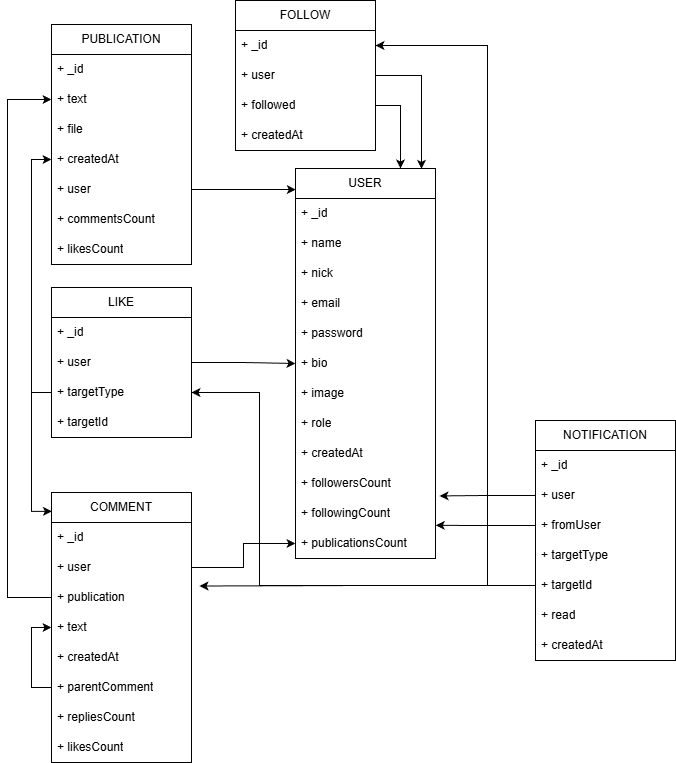

The diagram above was exported from draw.io. Its source (the exported page's mxGraphModel, read from the mxfile embedded in the PNG):
<mxGraphModel dx="1090" dy="1024" grid="1" gridSize="12" guides="1" tooltips="1" connect="1" arrows="1" fold="1" page="0" pageScale="1" pageWidth="1169" pageHeight="827" background="#ffffff" math="0" shadow="0">
  <root>
    <mxCell id="0" />
    <mxCell id="1" parent="0" />
    <mxCell id="32jebdTnyMFh87OLV5eA-5" parent="1" style="swimlane;fontStyle=0;childLayout=stackLayout;horizontal=1;startSize=30;horizontalStack=0;resizeParent=1;resizeParentMax=0;resizeLast=0;collapsible=1;marginBottom=0;whiteSpace=wrap;html=1;" value="USER" vertex="1">
      <mxGeometry height="390" width="140" x="588" y="156" as="geometry" />
    </mxCell>
    <mxCell id="32jebdTnyMFh87OLV5eA-12" parent="32jebdTnyMFh87OLV5eA-5" style="text;strokeColor=none;fillColor=none;align=left;verticalAlign=middle;spacingLeft=4;spacingRight=4;overflow=hidden;points=[[0,0.5],[1,0.5]];portConstraint=eastwest;rotatable=0;whiteSpace=wrap;html=1;" value="+ _id" vertex="1">
      <mxGeometry height="30" width="140" y="30" as="geometry" />
    </mxCell>
    <mxCell id="32jebdTnyMFh87OLV5eA-6" parent="32jebdTnyMFh87OLV5eA-5" style="text;strokeColor=none;fillColor=none;align=left;verticalAlign=middle;spacingLeft=4;spacingRight=4;overflow=hidden;points=[[0,0.5],[1,0.5]];portConstraint=eastwest;rotatable=0;whiteSpace=wrap;html=1;" value="+ name" vertex="1">
      <mxGeometry height="30" width="140" y="60" as="geometry" />
    </mxCell>
    <mxCell id="32jebdTnyMFh87OLV5eA-7" parent="32jebdTnyMFh87OLV5eA-5" style="text;strokeColor=none;fillColor=none;align=left;verticalAlign=middle;spacingLeft=4;spacingRight=4;overflow=hidden;points=[[0,0.5],[1,0.5]];portConstraint=eastwest;rotatable=0;whiteSpace=wrap;html=1;" value="+ nick" vertex="1">
      <mxGeometry height="30" width="140" y="90" as="geometry" />
    </mxCell>
    <mxCell id="UQRFAK6nKwTFOqCrHOyu-1" parent="32jebdTnyMFh87OLV5eA-5" style="text;strokeColor=none;fillColor=none;align=left;verticalAlign=middle;spacingLeft=4;spacingRight=4;overflow=hidden;points=[[0,0.5],[1,0.5]];portConstraint=eastwest;rotatable=0;whiteSpace=wrap;html=1;" value="+ email" vertex="1">
      <mxGeometry height="30" width="140" y="120" as="geometry" />
    </mxCell>
    <mxCell id="32jebdTnyMFh87OLV5eA-8" parent="32jebdTnyMFh87OLV5eA-5" style="text;strokeColor=none;fillColor=none;align=left;verticalAlign=middle;spacingLeft=4;spacingRight=4;overflow=hidden;points=[[0,0.5],[1,0.5]];portConstraint=eastwest;rotatable=0;whiteSpace=wrap;html=1;" value="+ password" vertex="1">
      <mxGeometry height="30" width="140" y="150" as="geometry" />
    </mxCell>
    <mxCell id="qyvfRxrz_GWDVtRsshi7-8" parent="32jebdTnyMFh87OLV5eA-5" style="text;strokeColor=none;fillColor=none;align=left;verticalAlign=middle;spacingLeft=4;spacingRight=4;overflow=hidden;points=[[0,0.5],[1,0.5]];portConstraint=eastwest;rotatable=0;whiteSpace=wrap;html=1;" value="+ bio" vertex="1">
      <mxGeometry height="30" width="140" y="180" as="geometry" />
    </mxCell>
    <mxCell id="32jebdTnyMFh87OLV5eA-10" parent="32jebdTnyMFh87OLV5eA-5" style="text;strokeColor=none;fillColor=none;align=left;verticalAlign=middle;spacingLeft=4;spacingRight=4;overflow=hidden;points=[[0,0.5],[1,0.5]];portConstraint=eastwest;rotatable=0;whiteSpace=wrap;html=1;" value="+ image" vertex="1">
      <mxGeometry height="30" width="140" y="210" as="geometry" />
    </mxCell>
    <mxCell id="32jebdTnyMFh87OLV5eA-9" parent="32jebdTnyMFh87OLV5eA-5" style="text;strokeColor=none;fillColor=none;align=left;verticalAlign=middle;spacingLeft=4;spacingRight=4;overflow=hidden;points=[[0,0.5],[1,0.5]];portConstraint=eastwest;rotatable=0;whiteSpace=wrap;html=1;" value="+ role" vertex="1">
      <mxGeometry height="30" width="140" y="240" as="geometry" />
    </mxCell>
    <mxCell id="32jebdTnyMFh87OLV5eA-11" parent="32jebdTnyMFh87OLV5eA-5" style="text;strokeColor=none;fillColor=none;align=left;verticalAlign=middle;spacingLeft=4;spacingRight=4;overflow=hidden;points=[[0,0.5],[1,0.5]];portConstraint=eastwest;rotatable=0;whiteSpace=wrap;html=1;" value="+ createdAt" vertex="1">
      <mxGeometry height="30" width="140" y="270" as="geometry" />
    </mxCell>
    <mxCell id="AyruUSigTAAFShLo_DrL-3" parent="32jebdTnyMFh87OLV5eA-5" style="text;strokeColor=none;fillColor=none;align=left;verticalAlign=middle;spacingLeft=4;spacingRight=4;overflow=hidden;points=[[0,0.5],[1,0.5]];portConstraint=eastwest;rotatable=0;whiteSpace=wrap;html=1;" value="+ followersCount" vertex="1">
      <mxGeometry height="30" width="140" y="300" as="geometry" />
    </mxCell>
    <mxCell id="AyruUSigTAAFShLo_DrL-4" parent="32jebdTnyMFh87OLV5eA-5" style="text;strokeColor=none;fillColor=none;align=left;verticalAlign=middle;spacingLeft=4;spacingRight=4;overflow=hidden;points=[[0,0.5],[1,0.5]];portConstraint=eastwest;rotatable=0;whiteSpace=wrap;html=1;" value="+ followingCount" vertex="1">
      <mxGeometry height="30" width="140" y="330" as="geometry" />
    </mxCell>
    <mxCell id="AyruUSigTAAFShLo_DrL-5" parent="32jebdTnyMFh87OLV5eA-5" style="text;strokeColor=none;fillColor=none;align=left;verticalAlign=middle;spacingLeft=4;spacingRight=4;overflow=hidden;points=[[0,0.5],[1,0.5]];portConstraint=eastwest;rotatable=0;whiteSpace=wrap;html=1;" value="+ publicationsCount" vertex="1">
      <mxGeometry height="30" width="140" y="360" as="geometry" />
    </mxCell>
    <mxCell id="32jebdTnyMFh87OLV5eA-13" parent="1" style="swimlane;fontStyle=0;childLayout=stackLayout;horizontal=1;startSize=30;horizontalStack=0;resizeParent=1;resizeParentMax=0;resizeLast=0;collapsible=1;marginBottom=0;whiteSpace=wrap;html=1;" value="PUBLICATION" vertex="1">
      <mxGeometry height="240" width="140" x="344" y="12" as="geometry" />
    </mxCell>
    <mxCell id="32jebdTnyMFh87OLV5eA-14" parent="32jebdTnyMFh87OLV5eA-13" style="text;strokeColor=none;fillColor=none;align=left;verticalAlign=middle;spacingLeft=4;spacingRight=4;overflow=hidden;points=[[0,0.5],[1,0.5]];portConstraint=eastwest;rotatable=0;whiteSpace=wrap;html=1;" value="+ _id" vertex="1">
      <mxGeometry height="30" width="140" y="30" as="geometry" />
    </mxCell>
    <mxCell id="32jebdTnyMFh87OLV5eA-15" parent="32jebdTnyMFh87OLV5eA-13" style="text;strokeColor=none;fillColor=none;align=left;verticalAlign=middle;spacingLeft=4;spacingRight=4;overflow=hidden;points=[[0,0.5],[1,0.5]];portConstraint=eastwest;rotatable=0;whiteSpace=wrap;html=1;" value="+ text" vertex="1">
      <mxGeometry height="30" width="140" y="60" as="geometry" />
    </mxCell>
    <mxCell id="32jebdTnyMFh87OLV5eA-16" parent="32jebdTnyMFh87OLV5eA-13" style="text;strokeColor=none;fillColor=none;align=left;verticalAlign=middle;spacingLeft=4;spacingRight=4;overflow=hidden;points=[[0,0.5],[1,0.5]];portConstraint=eastwest;rotatable=0;whiteSpace=wrap;html=1;" value="+ file" vertex="1">
      <mxGeometry height="30" width="140" y="90" as="geometry" />
    </mxCell>
    <mxCell id="32jebdTnyMFh87OLV5eA-17" parent="32jebdTnyMFh87OLV5eA-13" style="text;strokeColor=none;fillColor=none;align=left;verticalAlign=middle;spacingLeft=4;spacingRight=4;overflow=hidden;points=[[0,0.5],[1,0.5]];portConstraint=eastwest;rotatable=0;whiteSpace=wrap;html=1;" value="+ createdAt" vertex="1">
      <mxGeometry height="30" width="140" y="120" as="geometry" />
    </mxCell>
    <mxCell id="32jebdTnyMFh87OLV5eA-18" parent="32jebdTnyMFh87OLV5eA-13" style="text;strokeColor=none;fillColor=none;align=left;verticalAlign=middle;spacingLeft=4;spacingRight=4;overflow=hidden;points=[[0,0.5],[1,0.5]];portConstraint=eastwest;rotatable=0;whiteSpace=wrap;html=1;" value="+ user" vertex="1">
      <mxGeometry height="30" width="140" y="150" as="geometry" />
    </mxCell>
    <mxCell id="BSbQGDuT2IxslbPIr0Fe-21" parent="32jebdTnyMFh87OLV5eA-13" style="text;strokeColor=none;fillColor=none;align=left;verticalAlign=middle;spacingLeft=4;spacingRight=4;overflow=hidden;points=[[0,0.5],[1,0.5]];portConstraint=eastwest;rotatable=0;whiteSpace=wrap;html=1;" value="+ commentsCount" vertex="1">
      <mxGeometry height="30" width="140" y="180" as="geometry" />
    </mxCell>
    <mxCell id="BSbQGDuT2IxslbPIr0Fe-22" parent="32jebdTnyMFh87OLV5eA-13" style="text;strokeColor=none;fillColor=none;align=left;verticalAlign=middle;spacingLeft=4;spacingRight=4;overflow=hidden;points=[[0,0.5],[1,0.5]];portConstraint=eastwest;rotatable=0;whiteSpace=wrap;html=1;" value="+ likesCount" vertex="1">
      <mxGeometry height="30" width="140" y="210" as="geometry" />
    </mxCell>
    <mxCell id="32jebdTnyMFh87OLV5eA-22" parent="1" style="swimlane;fontStyle=0;childLayout=stackLayout;horizontal=1;startSize=30;horizontalStack=0;resizeParent=1;resizeParentMax=0;resizeLast=0;collapsible=1;marginBottom=0;whiteSpace=wrap;html=1;" value="FOLLOW" vertex="1">
      <mxGeometry height="150" width="140" x="528" y="-12" as="geometry" />
    </mxCell>
    <mxCell id="32jebdTnyMFh87OLV5eA-23" parent="32jebdTnyMFh87OLV5eA-22" style="text;strokeColor=none;fillColor=none;align=left;verticalAlign=middle;spacingLeft=4;spacingRight=4;overflow=hidden;points=[[0,0.5],[1,0.5]];portConstraint=eastwest;rotatable=0;whiteSpace=wrap;html=1;" value="+ _id" vertex="1">
      <mxGeometry height="30" width="140" y="30" as="geometry" />
    </mxCell>
    <mxCell id="32jebdTnyMFh87OLV5eA-24" parent="32jebdTnyMFh87OLV5eA-22" style="text;strokeColor=none;fillColor=none;align=left;verticalAlign=middle;spacingLeft=4;spacingRight=4;overflow=hidden;points=[[0,0.5],[1,0.5]];portConstraint=eastwest;rotatable=0;whiteSpace=wrap;html=1;" value="+ user" vertex="1">
      <mxGeometry height="30" width="140" y="60" as="geometry" />
    </mxCell>
    <mxCell id="32jebdTnyMFh87OLV5eA-25" parent="32jebdTnyMFh87OLV5eA-22" style="text;strokeColor=none;fillColor=none;align=left;verticalAlign=middle;spacingLeft=4;spacingRight=4;overflow=hidden;points=[[0,0.5],[1,0.5]];portConstraint=eastwest;rotatable=0;whiteSpace=wrap;html=1;" value="+ followed" vertex="1">
      <mxGeometry height="30" width="140" y="90" as="geometry" />
    </mxCell>
    <mxCell id="32jebdTnyMFh87OLV5eA-26" parent="32jebdTnyMFh87OLV5eA-22" style="text;strokeColor=none;fillColor=none;align=left;verticalAlign=middle;spacingLeft=4;spacingRight=4;overflow=hidden;points=[[0,0.5],[1,0.5]];portConstraint=eastwest;rotatable=0;whiteSpace=wrap;html=1;" value="+ createdAt" vertex="1">
      <mxGeometry height="30" width="140" y="120" as="geometry" />
    </mxCell>
    <mxCell id="32jebdTnyMFh87OLV5eA-29" edge="1" parent="1" source="32jebdTnyMFh87OLV5eA-25" style="edgeStyle=orthogonalEdgeStyle;rounded=0;orthogonalLoop=1;jettySize=auto;html=1;entryX=0.75;entryY=0;entryDx=0;entryDy=0;" target="32jebdTnyMFh87OLV5eA-5">
      <mxGeometry relative="1" as="geometry" />
    </mxCell>
    <mxCell id="qyvfRxrz_GWDVtRsshi7-1" parent="1" style="swimlane;fontStyle=0;childLayout=stackLayout;horizontal=1;startSize=30;horizontalStack=0;resizeParent=1;resizeParentMax=0;resizeLast=0;collapsible=1;marginBottom=0;whiteSpace=wrap;html=1;" value="LIKE" vertex="1">
      <mxGeometry height="150" width="140" x="344" y="275" as="geometry" />
    </mxCell>
    <mxCell id="qyvfRxrz_GWDVtRsshi7-2" parent="qyvfRxrz_GWDVtRsshi7-1" style="text;strokeColor=none;fillColor=none;align=left;verticalAlign=middle;spacingLeft=4;spacingRight=4;overflow=hidden;points=[[0,0.5],[1,0.5]];portConstraint=eastwest;rotatable=0;whiteSpace=wrap;html=1;" value="+ _id" vertex="1">
      <mxGeometry height="30" width="140" y="30" as="geometry" />
    </mxCell>
    <mxCell id="qyvfRxrz_GWDVtRsshi7-9" parent="qyvfRxrz_GWDVtRsshi7-1" style="text;strokeColor=none;fillColor=none;align=left;verticalAlign=middle;spacingLeft=4;spacingRight=4;overflow=hidden;points=[[0,0.5],[1,0.5]];portConstraint=eastwest;rotatable=0;whiteSpace=wrap;html=1;" value="+ user" vertex="1">
      <mxGeometry height="30" width="140" y="60" as="geometry" />
    </mxCell>
    <mxCell id="qyvfRxrz_GWDVtRsshi7-26" parent="qyvfRxrz_GWDVtRsshi7-1" style="text;strokeColor=none;fillColor=none;align=left;verticalAlign=middle;spacingLeft=4;spacingRight=4;overflow=hidden;points=[[0,0.5],[1,0.5]];portConstraint=eastwest;rotatable=0;whiteSpace=wrap;html=1;" value="+ targetType" vertex="1">
      <mxGeometry height="30" width="140" y="90" as="geometry" />
    </mxCell>
    <mxCell id="qyvfRxrz_GWDVtRsshi7-27" parent="qyvfRxrz_GWDVtRsshi7-1" style="text;strokeColor=none;fillColor=none;align=left;verticalAlign=middle;spacingLeft=4;spacingRight=4;overflow=hidden;points=[[0,0.5],[1,0.5]];portConstraint=eastwest;rotatable=0;whiteSpace=wrap;html=1;" value="+ targetId" vertex="1">
      <mxGeometry height="30" width="140" y="120" as="geometry" />
    </mxCell>
    <mxCell id="qyvfRxrz_GWDVtRsshi7-12" edge="1" parent="1" style="edgeStyle=orthogonalEdgeStyle;rounded=0;orthogonalLoop=1;jettySize=auto;html=1;exitX=1;exitY=0.5;exitDx=0;exitDy=0;entryX=1;entryY=0.5;entryDx=0;entryDy=0;" target="32jebdTnyMFh87OLV5eA-17">
      <mxGeometry relative="1" as="geometry" />
    </mxCell>
    <mxCell id="qyvfRxrz_GWDVtRsshi7-14" parent="1" style="swimlane;fontStyle=0;childLayout=stackLayout;horizontal=1;startSize=30;horizontalStack=0;resizeParent=1;resizeParentMax=0;resizeLast=0;collapsible=1;marginBottom=0;whiteSpace=wrap;html=1;" value="COMMENT" vertex="1">
      <mxGeometry height="270" width="140" x="344" y="480" as="geometry" />
    </mxCell>
    <mxCell id="qyvfRxrz_GWDVtRsshi7-15" parent="qyvfRxrz_GWDVtRsshi7-14" style="text;strokeColor=none;fillColor=none;align=left;verticalAlign=middle;spacingLeft=4;spacingRight=4;overflow=hidden;points=[[0,0.5],[1,0.5]];portConstraint=eastwest;rotatable=0;whiteSpace=wrap;html=1;" value="+ _id" vertex="1">
      <mxGeometry height="30" width="140" y="30" as="geometry" />
    </mxCell>
    <mxCell id="qyvfRxrz_GWDVtRsshi7-16" parent="qyvfRxrz_GWDVtRsshi7-14" style="text;strokeColor=none;fillColor=none;align=left;verticalAlign=middle;spacingLeft=4;spacingRight=4;overflow=hidden;points=[[0,0.5],[1,0.5]];portConstraint=eastwest;rotatable=0;whiteSpace=wrap;html=1;" value="+ user" vertex="1">
      <mxGeometry height="30" width="140" y="60" as="geometry" />
    </mxCell>
    <mxCell id="qyvfRxrz_GWDVtRsshi7-17" parent="qyvfRxrz_GWDVtRsshi7-14" style="text;strokeColor=none;fillColor=none;align=left;verticalAlign=middle;spacingLeft=4;spacingRight=4;overflow=hidden;points=[[0,0.5],[1,0.5]];portConstraint=eastwest;rotatable=0;whiteSpace=wrap;html=1;" value="+ publication" vertex="1">
      <mxGeometry height="30" width="140" y="90" as="geometry" />
    </mxCell>
    <mxCell id="qyvfRxrz_GWDVtRsshi7-18" parent="qyvfRxrz_GWDVtRsshi7-14" style="text;strokeColor=none;fillColor=none;align=left;verticalAlign=middle;spacingLeft=4;spacingRight=4;overflow=hidden;points=[[0,0.5],[1,0.5]];portConstraint=eastwest;rotatable=0;whiteSpace=wrap;html=1;" value="+ text" vertex="1">
      <mxGeometry height="30" width="140" y="120" as="geometry" />
    </mxCell>
    <mxCell id="qyvfRxrz_GWDVtRsshi7-19" parent="qyvfRxrz_GWDVtRsshi7-14" style="text;strokeColor=none;fillColor=none;align=left;verticalAlign=middle;spacingLeft=4;spacingRight=4;overflow=hidden;points=[[0,0.5],[1,0.5]];portConstraint=eastwest;rotatable=0;whiteSpace=wrap;html=1;" value="+ createdAt" vertex="1">
      <mxGeometry height="30" width="140" y="150" as="geometry" />
    </mxCell>
    <mxCell id="qyvfRxrz_GWDVtRsshi7-23" parent="qyvfRxrz_GWDVtRsshi7-14" style="text;strokeColor=none;fillColor=none;align=left;verticalAlign=middle;spacingLeft=4;spacingRight=4;overflow=hidden;points=[[0,0.5],[1,0.5]];portConstraint=eastwest;rotatable=0;whiteSpace=wrap;html=1;" value="+ parentComment" vertex="1">
      <mxGeometry height="30" width="140" y="180" as="geometry" />
    </mxCell>
    <mxCell id="BSbQGDuT2IxslbPIr0Fe-23" parent="qyvfRxrz_GWDVtRsshi7-14" style="text;strokeColor=none;fillColor=none;align=left;verticalAlign=middle;spacingLeft=4;spacingRight=4;overflow=hidden;points=[[0,0.5],[1,0.5]];portConstraint=eastwest;rotatable=0;whiteSpace=wrap;html=1;" value="+ repliesCount" vertex="1">
      <mxGeometry height="30" width="140" y="210" as="geometry" />
    </mxCell>
    <mxCell id="BSbQGDuT2IxslbPIr0Fe-24" parent="qyvfRxrz_GWDVtRsshi7-14" style="text;strokeColor=none;fillColor=none;align=left;verticalAlign=middle;spacingLeft=4;spacingRight=4;overflow=hidden;points=[[0,0.5],[1,0.5]];portConstraint=eastwest;rotatable=0;whiteSpace=wrap;html=1;" value="+ likesCount" vertex="1">
      <mxGeometry height="30" width="140" y="240" as="geometry" />
    </mxCell>
    <mxCell id="qyvfRxrz_GWDVtRsshi7-25" edge="1" parent="qyvfRxrz_GWDVtRsshi7-14" source="qyvfRxrz_GWDVtRsshi7-23" style="edgeStyle=orthogonalEdgeStyle;rounded=0;orthogonalLoop=1;jettySize=auto;html=1;entryX=0;entryY=0.5;entryDx=0;entryDy=0;" target="qyvfRxrz_GWDVtRsshi7-18">
      <mxGeometry relative="1" as="geometry" />
    </mxCell>
    <mxCell id="qyvfRxrz_GWDVtRsshi7-29" edge="1" parent="1" source="qyvfRxrz_GWDVtRsshi7-26" style="edgeStyle=orthogonalEdgeStyle;rounded=0;orthogonalLoop=1;jettySize=auto;html=1;entryX=0.003;entryY=0.07;entryDx=0;entryDy=0;entryPerimeter=0;" target="qyvfRxrz_GWDVtRsshi7-14">
      <mxGeometry relative="1" as="geometry" />
    </mxCell>
    <mxCell id="qyvfRxrz_GWDVtRsshi7-30" edge="1" parent="1" source="qyvfRxrz_GWDVtRsshi7-26" style="edgeStyle=orthogonalEdgeStyle;rounded=0;orthogonalLoop=1;jettySize=auto;html=1;entryX=0;entryY=0.5;entryDx=0;entryDy=0;" target="32jebdTnyMFh87OLV5eA-17">
      <mxGeometry relative="1" as="geometry" />
    </mxCell>
    <mxCell id="qyvfRxrz_GWDVtRsshi7-33" edge="1" parent="1" source="qyvfRxrz_GWDVtRsshi7-17" style="edgeStyle=orthogonalEdgeStyle;rounded=0;orthogonalLoop=1;jettySize=auto;html=1;entryX=0;entryY=0.5;entryDx=0;entryDy=0;" target="32jebdTnyMFh87OLV5eA-15">
      <mxGeometry relative="1" as="geometry">
        <Array as="points">
          <mxPoint x="300" y="585.0000000000002" />
          <mxPoint x="300" y="87" />
        </Array>
      </mxGeometry>
    </mxCell>
    <mxCell id="qyvfRxrz_GWDVtRsshi7-35" edge="1" parent="1" source="32jebdTnyMFh87OLV5eA-24" style="edgeStyle=orthogonalEdgeStyle;rounded=0;orthogonalLoop=1;jettySize=auto;html=1;entryX=0.9;entryY=0.001;entryDx=0;entryDy=0;entryPerimeter=0;" target="32jebdTnyMFh87OLV5eA-5">
      <mxGeometry relative="1" as="geometry" />
    </mxCell>
    <mxCell id="BSbQGDuT2IxslbPIr0Fe-1" parent="1" style="swimlane;fontStyle=0;childLayout=stackLayout;horizontal=1;startSize=30;horizontalStack=0;resizeParent=1;resizeParentMax=0;resizeLast=0;collapsible=1;marginBottom=0;whiteSpace=wrap;html=1;" value="NOTIFICATION" vertex="1">
      <mxGeometry height="240" width="140" x="828" y="408" as="geometry" />
    </mxCell>
    <mxCell id="BSbQGDuT2IxslbPIr0Fe-2" parent="BSbQGDuT2IxslbPIr0Fe-1" style="text;strokeColor=none;fillColor=none;align=left;verticalAlign=middle;spacingLeft=4;spacingRight=4;overflow=hidden;points=[[0,0.5],[1,0.5]];portConstraint=eastwest;rotatable=0;whiteSpace=wrap;html=1;" value="+ _id" vertex="1">
      <mxGeometry height="30" width="140" y="30" as="geometry" />
    </mxCell>
    <mxCell id="BSbQGDuT2IxslbPIr0Fe-3" parent="BSbQGDuT2IxslbPIr0Fe-1" style="text;strokeColor=none;fillColor=none;align=left;verticalAlign=middle;spacingLeft=4;spacingRight=4;overflow=hidden;points=[[0,0.5],[1,0.5]];portConstraint=eastwest;rotatable=0;whiteSpace=wrap;html=1;" value="+ user" vertex="1">
      <mxGeometry height="30" width="140" y="60" as="geometry" />
    </mxCell>
    <mxCell id="BSbQGDuT2IxslbPIr0Fe-4" parent="BSbQGDuT2IxslbPIr0Fe-1" style="text;strokeColor=none;fillColor=none;align=left;verticalAlign=middle;spacingLeft=4;spacingRight=4;overflow=hidden;points=[[0,0.5],[1,0.5]];portConstraint=eastwest;rotatable=0;whiteSpace=wrap;html=1;" value="+ fromUser" vertex="1">
      <mxGeometry height="30" width="140" y="90" as="geometry" />
    </mxCell>
    <mxCell id="BSbQGDuT2IxslbPIr0Fe-5" parent="BSbQGDuT2IxslbPIr0Fe-1" style="text;strokeColor=none;fillColor=none;align=left;verticalAlign=middle;spacingLeft=4;spacingRight=4;overflow=hidden;points=[[0,0.5],[1,0.5]];portConstraint=eastwest;rotatable=0;whiteSpace=wrap;html=1;" value="+ targetType" vertex="1">
      <mxGeometry height="30" width="140" y="120" as="geometry" />
    </mxCell>
    <mxCell id="BSbQGDuT2IxslbPIr0Fe-6" parent="BSbQGDuT2IxslbPIr0Fe-1" style="text;strokeColor=none;fillColor=none;align=left;verticalAlign=middle;spacingLeft=4;spacingRight=4;overflow=hidden;points=[[0,0.5],[1,0.5]];portConstraint=eastwest;rotatable=0;whiteSpace=wrap;html=1;" value="+ targetId" vertex="1">
      <mxGeometry height="30" width="140" y="150" as="geometry" />
    </mxCell>
    <mxCell id="BSbQGDuT2IxslbPIr0Fe-7" parent="BSbQGDuT2IxslbPIr0Fe-1" style="text;strokeColor=none;fillColor=none;align=left;verticalAlign=middle;spacingLeft=4;spacingRight=4;overflow=hidden;points=[[0,0.5],[1,0.5]];portConstraint=eastwest;rotatable=0;whiteSpace=wrap;html=1;" value="+ read" vertex="1">
      <mxGeometry height="30" width="140" y="180" as="geometry" />
    </mxCell>
    <mxCell id="BSbQGDuT2IxslbPIr0Fe-8" parent="BSbQGDuT2IxslbPIr0Fe-1" style="text;strokeColor=none;fillColor=none;align=left;verticalAlign=middle;spacingLeft=4;spacingRight=4;overflow=hidden;points=[[0,0.5],[1,0.5]];portConstraint=eastwest;rotatable=0;whiteSpace=wrap;html=1;" value="+ createdAt" vertex="1">
      <mxGeometry height="30" width="140" y="210" as="geometry" />
    </mxCell>
    <mxCell id="AyruUSigTAAFShLo_DrL-6" edge="1" parent="1" source="qyvfRxrz_GWDVtRsshi7-16" style="edgeStyle=orthogonalEdgeStyle;rounded=0;orthogonalLoop=1;jettySize=auto;html=1;exitX=1;exitY=0.5;exitDx=0;exitDy=0;entryX=0;entryY=0.5;entryDx=0;entryDy=0;" target="AyruUSigTAAFShLo_DrL-5">
      <mxGeometry relative="1" as="geometry" />
    </mxCell>
    <mxCell id="AyruUSigTAAFShLo_DrL-9" edge="1" parent="1" source="BSbQGDuT2IxslbPIr0Fe-6" style="edgeStyle=orthogonalEdgeStyle;rounded=0;orthogonalLoop=1;jettySize=auto;html=1;exitX=0;exitY=0.5;exitDx=0;exitDy=0;entryX=1;entryY=0.5;entryDx=0;entryDy=0;" target="qyvfRxrz_GWDVtRsshi7-26">
      <mxGeometry relative="1" as="geometry">
        <Array as="points">
          <mxPoint x="552" y="573" />
          <mxPoint x="552" y="380" />
        </Array>
      </mxGeometry>
    </mxCell>
    <mxCell id="AyruUSigTAAFShLo_DrL-10" edge="1" parent="1" source="BSbQGDuT2IxslbPIr0Fe-3" style="edgeStyle=orthogonalEdgeStyle;rounded=0;orthogonalLoop=1;jettySize=auto;html=1;exitX=0;exitY=0.5;exitDx=0;exitDy=0;entryX=1.029;entryY=-0.086;entryDx=0;entryDy=0;entryPerimeter=0;" target="AyruUSigTAAFShLo_DrL-4">
      <mxGeometry relative="1" as="geometry" />
    </mxCell>
    <mxCell id="AyruUSigTAAFShLo_DrL-11" edge="1" parent="1" source="BSbQGDuT2IxslbPIr0Fe-4" style="edgeStyle=orthogonalEdgeStyle;rounded=0;orthogonalLoop=1;jettySize=auto;html=1;exitX=0;exitY=0.5;exitDx=0;exitDy=0;entryX=1.002;entryY=0.896;entryDx=0;entryDy=0;entryPerimeter=0;" target="AyruUSigTAAFShLo_DrL-4">
      <mxGeometry relative="1" as="geometry" />
    </mxCell>
    <mxCell id="AyruUSigTAAFShLo_DrL-12" edge="1" parent="1" source="BSbQGDuT2IxslbPIr0Fe-6" style="edgeStyle=orthogonalEdgeStyle;rounded=0;orthogonalLoop=1;jettySize=auto;html=1;exitX=0;exitY=0.5;exitDx=0;exitDy=0;entryX=1;entryY=0.5;entryDx=0;entryDy=0;" target="32jebdTnyMFh87OLV5eA-23">
      <mxGeometry relative="1" as="geometry">
        <Array as="points">
          <mxPoint x="780" y="573" />
          <mxPoint x="780" y="33" />
        </Array>
        <mxPoint x="828" y="228" as="targetPoint" />
      </mxGeometry>
    </mxCell>
    <mxCell id="AyruUSigTAAFShLo_DrL-13" edge="1" parent="1" source="qyvfRxrz_GWDVtRsshi7-9" style="edgeStyle=orthogonalEdgeStyle;rounded=0;orthogonalLoop=1;jettySize=auto;html=1;exitX=1;exitY=0.5;exitDx=0;exitDy=0;entryX=0;entryY=0.5;entryDx=0;entryDy=0;" target="qyvfRxrz_GWDVtRsshi7-8">
      <mxGeometry relative="1" as="geometry" />
    </mxCell>
    <mxCell id="AyruUSigTAAFShLo_DrL-14" edge="1" parent="1" source="32jebdTnyMFh87OLV5eA-18" style="edgeStyle=orthogonalEdgeStyle;rounded=0;orthogonalLoop=1;jettySize=auto;html=1;exitX=1;exitY=0.5;exitDx=0;exitDy=0;entryX=0.002;entryY=0.054;entryDx=0;entryDy=0;entryPerimeter=0;" target="32jebdTnyMFh87OLV5eA-5">
      <mxGeometry relative="1" as="geometry" />
    </mxCell>
    <mxCell id="AyruUSigTAAFShLo_DrL-15" edge="1" parent="1" source="BSbQGDuT2IxslbPIr0Fe-6" style="edgeStyle=orthogonalEdgeStyle;rounded=0;orthogonalLoop=1;jettySize=auto;html=1;exitX=0;exitY=0.5;exitDx=0;exitDy=0;entryX=1.057;entryY=0.117;entryDx=0;entryDy=0;entryPerimeter=0;" target="qyvfRxrz_GWDVtRsshi7-17">
      <mxGeometry relative="1" as="geometry" />
    </mxCell>
  </root>
</mxGraphModel>